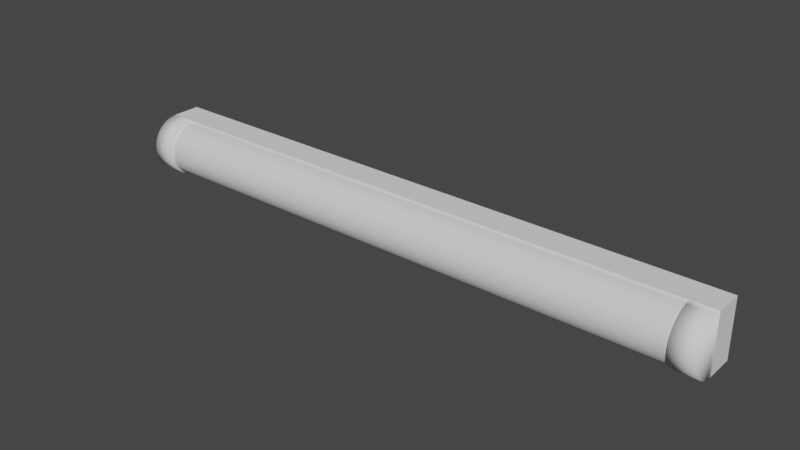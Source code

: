 # Source: Light.blend  (saved by Blender 2.80.75; exported with 4.5.12 LTS)
import bpy
from mathutils import Matrix  # noqa: F401  (used for matrix-valued properties, if any)

bpy.ops.wm.read_factory_settings(use_empty=True)
scene = bpy.context.scene
scene.name = 'Scene'

# ---- collections
col_collection = bpy.data.collections.new('Collection'); scene.collection.children.link(col_collection)

# ---- world
world_world = bpy.data.worlds.new('World'); scene.world = world_world
world_world.use_nodes = True; world_world.node_tree.nodes.clear()
_N = world_world.node_tree.nodes; _L = world_world.node_tree.links
n0 = _N.new('ShaderNodeOutputWorld'); n0.name = 'World Output'; n0.location = (300, 300)
n1 = _N.new('ShaderNodeBackground'); n1.name = 'Background'; n1.location = (10, 300)
n1.inputs[0].default_value = (0.05088, 0.05088, 0.05088, 1.0)
_L.new(n1.outputs[0], n0.inputs[0])
n0.is_active_output = True
world_world.color = (0.05088, 0.05088, 0.05088)
world_world.use_sun_shadow = False
world_world.sun_shadow_jitter_overblur = 0.0

# ---- meshes
me_cube_001 = bpy.data.meshes.new('Cube.001')
me_cube_001.from_pydata([(3.206, -0.1516, -0.3075), (3.206, -0.1516, 0.3075), (3.206, 0.1517, -0.3076), (3.206, 0.1517, 0.3076), (0.0, 0.1517, -0.3076), (0.0, 0.1517, 0.3076), (0.0, -0.1517, -0.3076), (0.0, -0.1517, 0.3076), (2.948, 0.1517, 0.3076), (2.948, -0.1516, -0.3075), (2.948, 0.1517, -0.3076), (2.948, -0.1516, 0.3075), (3.205, -0.2115, 0.3015), (3.205, -0.2692, 0.2841), (2.948, -0.2115, -0.3015), (2.948, -0.2692, -0.2841), (2.948, -0.3223, -0.2556), (2.948, -0.3689, -0.2174), (2.948, -0.4072, -0.1708), (2.948, -0.4356, -0.1177), (2.948, -0.4531, -0.05998), (2.948, -0.459, 9.987e-08), (2.948, -0.4531, 0.05998), (2.948, -0.4356, 0.1177), (2.948, -0.4072, 0.1708), (2.948, -0.3689, 0.2174), (2.948, -0.3223, 0.2556), (2.948, -0.2692, 0.2841), (2.948, -0.2115, 0.3015), (3.205, -0.3223, 0.2556), (3.205, -0.3689, 0.2174), (3.205, -0.4072, 0.1708), (3.205, -0.4356, 0.1177), (3.205, -0.4531, 0.05998), (3.205, -0.459, 9.987e-08), (3.205, -0.4531, -0.05998), (3.205, -0.4356, -0.1177), (3.205, -0.4072, -0.1708), (3.205, -0.3689, -0.2174), (3.205, -0.3223, -0.2556), (3.205, -0.2692, -0.2841), (3.205, -0.2115, -0.3015)], [], [(10, 8, 3, 2), (2, 3, 1, 0), (10, 2, 0, 9), (8, 5, 7, 11), (9, 11, 7, 6), (0, 1, 11, 9), (3, 8, 11, 1), (4, 10, 9, 6), (4, 5, 8, 10), (11, 28, 12, 1), (14, 9, 0, 41), (26, 25, 30, 29), (21, 20, 35, 34), (16, 15, 40, 39), (28, 27, 13, 12), (23, 22, 33, 32), (18, 17, 38, 37), (25, 24, 31, 30), (20, 19, 36, 35), (15, 14, 41, 40), (27, 26, 29, 13), (22, 21, 34, 33), (19, 18, 37, 36), (0, 1, 12, 13, 29, 30, 31, 32, 33, 34, 35, 36, 37, 38, 39, 40, 41), (24, 23, 32, 31), (17, 16, 39, 38), (28, 11, 9, 14, 15, 16, 17, 18, 19, 20, 21, 22, 23, 24, 25, 26, 27)])
me_cube_001.polygons.foreach_set('use_smooth', [0, 0, 0, 0, 0, 1, 0, 0, 0, 1, 1, 1, 1, 1, 1, 1, 1, 1, 1, 1, 1, 1, 1, 1, 1, 1, 1])
_uv = me_cube_001.uv_layers.new(name='UVMap')
_uv.uv.foreach_set('vector', [0.375, 0.4899, 0.625, 0.4899, 0.625, 0.5, 0.375, 0.5, 0.375, 0.5, 0.625, 0.5, 0.625, 0.75, 0.375, 0.75, 0.3649, 0.5, 0.375, 0.5, 0.375, 0.75, 0.3649, 0.75, 0.6351, 0.5, 0.75, 0.5, 0.75, 0.75, 0.6351, 0.75, 0.375, 0.7601, 0.625, 0.7601, 0.625, 0.875, 0.375, 0.875, 0.375, 0.75, 0.625, 0.75, 0.625, 0.7601, 0.375, 0.7601, 0.625, 0.5, 0.6351, 0.5, 0.6351, 0.75, 0.625, 0.75, 0.25, 0.5, 0.3649, 0.5, 0.3649, 0.75, 0.25, 0.75, 0.375, 0.375, 0.625, 0.375, 0.625, 0.4899, 0.375, 0.4899, 0.25, 1.0, 0.2812, 1.0, 0.2812, 1.0, 0.25, 1.0, 0.7188, 1.0, 0.75, 1.0, 0.75, 1.0, 0.7188, 1.0, 0.3438, 1.0, 0.375, 1.0, 0.375, 1.0, 0.3438, 1.0, 0.5, 1.0, 0.5312, 1.0, 0.5312, 1.0, 0.5, 1.0, 0.6562, 1.0, 0.6875, 1.0, 0.6875, 1.0, 0.6562, 1.0, 0.2812, 1.0, 0.3125, 1.0, 0.3125, 1.0, 0.2812, 1.0, 0.4375, 1.0, 0.4688, 1.0, 0.4688, 1.0, 0.4375, 1.0, 0.5938, 1.0, 0.625, 1.0, 0.625, 1.0, 0.5938, 1.0, 0.375, 1.0, 0.4062, 1.0, 0.4062, 1.0, 0.375, 1.0, 0.5312, 1.0, 0.5625, 1.0, 0.5625, 1.0, 0.5312, 1.0, 0.6875, 1.0, 0.7188, 1.0, 0.7188, 1.0, 0.6875, 1.0, 0.3125, 1.0, 0.3438, 1.0, 0.3438, 1.0, 0.3125, 1.0, 0.4688, 1.0, 0.5, 1.0, 0.5, 1.0, 0.4688, 1.0, 0.5625, 1.0, 0.5938, 1.0, 0.5938, 1.0, 0.5625, 1.0, 0.49, 0.25, 0.01, 0.25, 0.01461, 0.2032, 0.02827, 0.1582, 0.05045, 0.1167, 0.08029, 0.08029, 0.1167, 0.05045, 0.1582, 0.02827, 0.2032, 0.01461, 0.25, 0.01, 0.2968, 0.01461, 0.3418, 0.02827, 0.3833, 0.05045, 0.4197, 0.08029, 0.4496, 0.1167, 0.4717, 0.1582, 0.4854, 0.2032, 0.4062, 1.0, 0.4375, 1.0, 0.4375, 1.0, 0.4062, 1.0, 0.625, 1.0, 0.6562, 1.0, 0.6562, 1.0, 0.625, 1.0, 0.0, 0.0, 0.0, 0.0, 0.0, 0.0, 0.0, 0.0, 0.0, 0.0, 0.0, 0.0, 0.0, 0.0, 0.0, 0.0, 0.0, 0.0, 0.0, 0.0, 0.0, 0.0, 0.0, 0.0, 0.0, 0.0, 0.0, 0.0, 0.0, 0.0, 0.0, 0.0, 0.0, 0.0])
me_cube_001.use_remesh_preserve_volume = False
me_cube_001.use_remesh_preserve_attributes = False
me_cube_001.use_mirror_vertex_groups = False
me_cube_001.update()
me_cube_002 = bpy.data.meshes.new('Cube.002')
me_cube_002.from_pydata([(0.0, -0.1513, -0.2887), (2.948, -0.1513, -0.2887), (0.0, -0.2077, -0.2831), (2.948, -0.2077, -0.2831), (0.0, -0.2618, -0.2667), (2.948, -0.2618, -0.2667), (0.0, -0.3117, -0.24), (2.948, -0.3117, -0.24), (0.0, -0.3555, -0.2041), (2.948, -0.3555, -0.2041), (0.0, -0.3914, -0.1604), (2.948, -0.3914, -0.1604), (0.0, -0.418, -0.1105), (2.948, -0.418, -0.1105), (0.0, -0.4345, -0.05632), (2.948, -0.4345, -0.05632), (0.0, -0.44, 1.325e-07), (2.948, -0.44, 9.805e-08), (0.0, -0.4345, 0.05632), (2.948, -0.4345, 0.05632), (0.0, -0.418, 0.1105), (2.948, -0.418, 0.1105), (0.0, -0.3914, 0.1604), (2.948, -0.3914, 0.1604), (0.0, -0.3555, 0.2041), (2.948, -0.3555, 0.2041), (0.0, -0.3117, 0.24), (2.948, -0.3117, 0.24), (0.0, -0.2618, 0.2667), (2.948, -0.2618, 0.2667), (0.0, -0.2077, 0.2831), (2.948, -0.2077, 0.2831), (0.0, -0.1513, 0.2887), (2.948, -0.1513, 0.2887)], [], [(0, 1, 3, 2), (2, 3, 5, 4), (4, 5, 7, 6), (6, 7, 9, 8), (8, 9, 11, 10), (10, 11, 13, 12), (12, 13, 15, 14), (14, 15, 17, 16), (16, 17, 19, 18), (18, 19, 21, 20), (20, 21, 23, 22), (22, 23, 25, 24), (24, 25, 27, 26), (26, 27, 29, 28), (28, 29, 31, 30), (30, 31, 33, 32)])
me_cube_002.polygons.foreach_set('use_smooth', [True] * 16)
_uv = me_cube_002.uv_layers.new(name='UVMap')
_uv.uv.foreach_set('vector', [0.75, 0.5, 0.75, 1.0, 0.7188, 1.0, 0.7188, 0.5, 0.7188, 0.5, 0.7188, 1.0, 0.6875, 1.0, 0.6875, 0.5, 0.6875, 0.5, 0.6875, 1.0, 0.6562, 1.0, 0.6562, 0.5, 0.6562, 0.5, 0.6562, 1.0, 0.625, 1.0, 0.625, 0.5, 0.625, 0.5, 0.625, 1.0, 0.5938, 1.0, 0.5938, 0.5, 0.5938, 0.5, 0.5938, 1.0, 0.5625, 1.0, 0.5625, 0.5, 0.5625, 0.5, 0.5625, 1.0, 0.5312, 1.0, 0.5312, 0.5, 0.5312, 0.5, 0.5312, 1.0, 0.5, 1.0, 0.5, 0.5, 0.5, 0.5, 0.5, 1.0, 0.4688, 1.0, 0.4688, 0.5, 0.4688, 0.5, 0.4688, 1.0, 0.4375, 1.0, 0.4375, 0.5, 0.4375, 0.5, 0.4375, 1.0, 0.4062, 1.0, 0.4062, 0.5, 0.4062, 0.5, 0.4062, 1.0, 0.375, 1.0, 0.375, 0.5, 0.375, 0.5, 0.375, 1.0, 0.3438, 1.0, 0.3438, 0.5, 0.3438, 0.5, 0.3438, 1.0, 0.3125, 1.0, 0.3125, 0.5, 0.3125, 0.5, 0.3125, 1.0, 0.2812, 1.0, 0.2812, 0.5, 0.2812, 0.5, 0.2812, 1.0, 0.25, 1.0, 0.25, 0.5])
me_cube_002.use_remesh_preserve_volume = False
me_cube_002.use_remesh_preserve_attributes = False
me_cube_002.use_mirror_vertex_groups = False
me_cube_002.update()

# ---- objects
ob_lightbody = bpy.data.objects.new('LightBody', me_cube_001)
ob_light = bpy.data.objects.new('Light', me_cube_002)

# ---- transforms, parenting, visibility, modifiers, constraints
ob_lightbody.location = (0.0, 0.0, 0.0)
ob_lightbody.lineart.crease_threshold = 0.0
_m = ob_lightbody.modifiers.new('Mirror', 'MIRROR')
_m.use_clip = True
ob_light.location = (0.0, 0.0, 0.0)
ob_light.lineart.crease_threshold = 0.0
_m = ob_light.modifiers.new('Mirror', 'MIRROR')
_m.use_clip = True

# ---- collection membership
col_collection.objects.link(ob_lightbody)
col_collection.objects.link(ob_light)

# ---- scene / render settings (as saved in the file)
scene.frame_start = 1; scene.frame_end = 250; scene.frame_set(1)
scene.render.engine = 'BLENDER_EEVEE_NEXT'
scene.cycles.use_denoising = False
scene.cycles.samples = 128
scene.cycles.sampling_pattern = 'TABULATED_SOBOL'
scene.cycles.use_adaptive_sampling = False
scene.cycles.use_light_tree = False
scene.view_settings.view_transform = 'Filmic'
bpy.context.view_layer.update()

# ---- added for rendering (the .blend has no active camera and no usable light): camera, sun
cam_auto = bpy.data.cameras.new('AutoCamera')
cam_auto.lens = 50.0
cam_auto.sensor_width = 36.0
cam_auto.clip_end = 1000.0
ob_auto_camera = bpy.data.objects.new('AutoCamera', cam_auto)
scene.collection.objects.link(ob_auto_camera)
ob_auto_camera.location = (5.98589, -7.33668, 4.78871)
ob_auto_camera.rotation_euler = (1.09748, -7.21219e-08, 0.694738)
scene.camera = ob_auto_camera
light_auto_sun = bpy.data.lights.new('AutoSun', 'SUN')
light_auto_sun.energy = 3.0
light_auto_sun.angle = 0.0523599
ob_auto_sun = bpy.data.objects.new('AutoSun', light_auto_sun)
scene.collection.objects.link(ob_auto_sun)
ob_auto_sun.rotation_euler = (0.872665, 0.174533, 0.523599)
bpy.context.view_layer.update()

